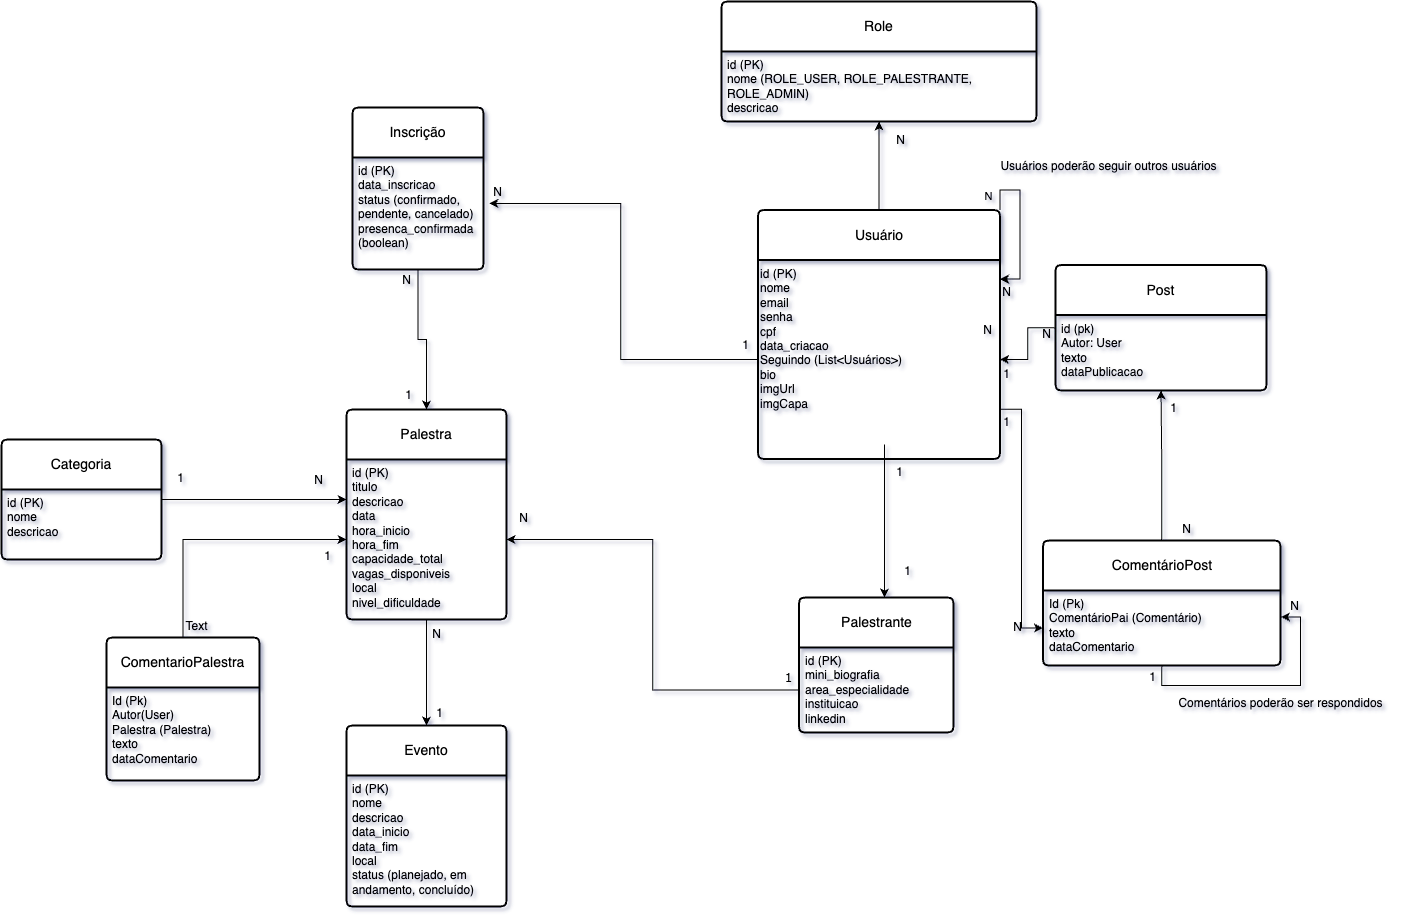

The diagram above was exported from draw.io. Its source (the exported page's mxGraphModel, read from the mxfile embedded in the PNG):
<mxGraphModel dx="1428" dy="772" grid="0" gridSize="10" guides="1" tooltips="1" connect="1" arrows="1" fold="1" page="1" pageScale="1" pageWidth="2600" pageHeight="2200" background="light-dark(#FFFFFF, #283133)" math="0" shadow="1" adaptiveColors="simple">
  <root>
    <mxCell id="0" />
    <mxCell id="1" parent="0" />
    <mxCell id="Ed2miMCtr8tAUeIeLEAW-35" style="edgeStyle=orthogonalEdgeStyle;rounded=0;orthogonalLoop=1;jettySize=auto;html=1;exitX=0.5;exitY=0;exitDx=0;exitDy=0;entryX=0.5;entryY=1;entryDx=0;entryDy=0;labelBackgroundColor=none;fontColor=default;" parent="1" source="v3iIzBqtZPjYQzmKReyp-33" target="Ed2miMCtr8tAUeIeLEAW-8" edge="1">
      <mxGeometry relative="1" as="geometry" />
    </mxCell>
    <mxCell id="v3iIzBqtZPjYQzmKReyp-33" value="Usuário" style="swimlane;childLayout=stackLayout;horizontal=1;startSize=50;horizontalStack=0;rounded=1;fontSize=14;fontStyle=0;strokeWidth=2;resizeParent=0;resizeLast=1;shadow=0;dashed=0;align=center;arcSize=4;whiteSpace=wrap;html=1;labelBackgroundColor=none;" parent="1" vertex="1">
      <mxGeometry x="1019.5" y="648.5" width="242" height="249" as="geometry" />
    </mxCell>
    <mxCell id="Ed2miMCtr8tAUeIeLEAW-2" style="edgeStyle=orthogonalEdgeStyle;rounded=0;orthogonalLoop=1;jettySize=auto;html=1;exitX=0.5;exitY=1;exitDx=0;exitDy=0;labelBackgroundColor=none;fontColor=default;" parent="v3iIzBqtZPjYQzmKReyp-33" source="Ed2miMCtr8tAUeIeLEAW-1" target="Ed2miMCtr8tAUeIeLEAW-1" edge="1">
      <mxGeometry relative="1" as="geometry" />
    </mxCell>
    <mxCell id="31ap0mFz0errjI_vhqmD-36" style="edgeStyle=orthogonalEdgeStyle;rounded=0;orthogonalLoop=1;jettySize=auto;html=1;exitX=1;exitY=0;exitDx=0;exitDy=0;entryX=1;entryY=0.096;entryDx=0;entryDy=0;entryPerimeter=0;labelBackgroundColor=none;fontColor=default;" parent="v3iIzBqtZPjYQzmKReyp-33" source="v3iIzBqtZPjYQzmKReyp-33" target="Ed2miMCtr8tAUeIeLEAW-1" edge="1">
      <mxGeometry relative="1" as="geometry" />
    </mxCell>
    <mxCell id="31ap0mFz0errjI_vhqmD-37" value="N" style="edgeLabel;html=1;align=center;verticalAlign=middle;resizable=0;points=[];labelBackgroundColor=none;" parent="31ap0mFz0errjI_vhqmD-36" vertex="1" connectable="0">
      <mxGeometry x="-0.8091" y="5" relative="1" as="geometry">
        <mxPoint x="-7" as="offset" />
      </mxGeometry>
    </mxCell>
    <mxCell id="Ed2miMCtr8tAUeIeLEAW-1" value="&lt;font style=&quot;color: light-dark(rgb(0, 0, 0), rgb(255, 255, 255));&quot;&gt;id (PK)&lt;br&gt;nome&lt;br&gt;email&lt;br&gt;senha&lt;br&gt;cpf&lt;br&gt;data_criacao&lt;/font&gt;&lt;div&gt;&lt;font style=&quot;color: light-dark(rgb(0, 0, 0), rgb(255, 255, 255));&quot;&gt;Seguindo (List&amp;lt;Usuários&amp;gt;)&lt;/font&gt;&lt;/div&gt;&lt;div&gt;&lt;font style=&quot;color: light-dark(rgb(0, 0, 0), rgb(255, 255, 255));&quot;&gt;bio&lt;/font&gt;&lt;/div&gt;&lt;div&gt;&lt;font style=&quot;color: light-dark(rgb(0, 0, 0), rgb(255, 255, 255));&quot;&gt;imgUrl&lt;/font&gt;&lt;/div&gt;&lt;div&gt;&lt;font style=&quot;color: light-dark(rgb(0, 0, 0), rgb(255, 255, 255));&quot;&gt;imgCapa&amp;nbsp;&lt;/font&gt;&lt;/div&gt;" style="text;whiteSpace=wrap;html=1;labelBackgroundColor=none;" parent="v3iIzBqtZPjYQzmKReyp-33" vertex="1">
      <mxGeometry y="50" width="242" height="199" as="geometry" />
    </mxCell>
    <mxCell id="Ed2miMCtr8tAUeIeLEAW-3" value="Palestrante" style="swimlane;childLayout=stackLayout;horizontal=1;startSize=50;horizontalStack=0;rounded=1;fontSize=14;fontStyle=0;strokeWidth=2;resizeParent=0;resizeLast=1;shadow=0;dashed=0;align=center;arcSize=4;whiteSpace=wrap;html=1;labelBackgroundColor=none;" parent="1" vertex="1">
      <mxGeometry x="1060.5" y="1036" width="154.5" height="135" as="geometry" />
    </mxCell>
    <mxCell id="Ed2miMCtr8tAUeIeLEAW-4" value="id (PK)&lt;br&gt;mini_biografia&lt;br&gt;area_especialidade&lt;br&gt;instituicao&lt;br&gt;linkedin" style="align=left;strokeColor=none;fillColor=none;spacingLeft=4;spacingRight=4;fontSize=12;verticalAlign=top;resizable=0;rotatable=0;part=1;html=1;whiteSpace=wrap;labelBackgroundColor=none;" parent="Ed2miMCtr8tAUeIeLEAW-3" vertex="1">
      <mxGeometry y="50" width="154.5" height="85" as="geometry" />
    </mxCell>
    <mxCell id="Ed2miMCtr8tAUeIeLEAW-7" value="Role" style="swimlane;childLayout=stackLayout;horizontal=1;startSize=50;horizontalStack=0;rounded=1;fontSize=14;fontStyle=0;strokeWidth=2;resizeParent=0;resizeLast=1;shadow=0;dashed=0;align=center;arcSize=4;whiteSpace=wrap;html=1;labelBackgroundColor=none;" parent="1" vertex="1">
      <mxGeometry x="983" y="440" width="315" height="120" as="geometry" />
    </mxCell>
    <mxCell id="Ed2miMCtr8tAUeIeLEAW-8" value="id (PK)&lt;br/&gt;nome (ROLE_USER, ROLE_PALESTRANTE, ROLE_ADMIN)&lt;br/&gt;descricao" style="align=left;strokeColor=none;fillColor=none;spacingLeft=4;spacingRight=4;fontSize=12;verticalAlign=top;resizable=0;rotatable=0;part=1;html=1;whiteSpace=wrap;labelBackgroundColor=none;" parent="Ed2miMCtr8tAUeIeLEAW-7" vertex="1">
      <mxGeometry y="50" width="315" height="70" as="geometry" />
    </mxCell>
    <mxCell id="Ed2miMCtr8tAUeIeLEAW-10" value="Evento" style="swimlane;childLayout=stackLayout;horizontal=1;startSize=50;horizontalStack=0;rounded=1;fontSize=14;fontStyle=0;strokeWidth=2;resizeParent=0;resizeLast=1;shadow=0;dashed=0;align=center;arcSize=4;whiteSpace=wrap;html=1;labelBackgroundColor=none;" parent="1" vertex="1">
      <mxGeometry x="608" y="1164" width="160" height="181" as="geometry" />
    </mxCell>
    <mxCell id="Ed2miMCtr8tAUeIeLEAW-11" value="id (PK)&lt;br/&gt;nome&lt;br/&gt;descricao&lt;br/&gt;data_inicio&lt;br/&gt;data_fim&lt;br/&gt;local&lt;br/&gt;status (planejado, em andamento, concluído)&amp;nbsp;&lt;div&gt;&lt;br/&gt;&lt;/div&gt;" style="align=left;strokeColor=none;fillColor=none;spacingLeft=4;spacingRight=4;fontSize=12;verticalAlign=top;resizable=0;rotatable=0;part=1;html=1;whiteSpace=wrap;labelBackgroundColor=none;" parent="Ed2miMCtr8tAUeIeLEAW-10" vertex="1">
      <mxGeometry y="50" width="160" height="131" as="geometry" />
    </mxCell>
    <mxCell id="Ed2miMCtr8tAUeIeLEAW-12" value="Palestra" style="swimlane;childLayout=stackLayout;horizontal=1;startSize=50;horizontalStack=0;rounded=1;fontSize=14;fontStyle=0;strokeWidth=2;resizeParent=0;resizeLast=1;shadow=0;dashed=0;align=center;arcSize=4;whiteSpace=wrap;html=1;labelBackgroundColor=none;" parent="1" vertex="1">
      <mxGeometry x="608" y="848" width="160" height="210" as="geometry" />
    </mxCell>
    <mxCell id="Ed2miMCtr8tAUeIeLEAW-13" value="id (PK)&lt;br&gt;titulo&lt;br&gt;descricao&lt;br&gt;data&lt;br&gt;hora_inicio&lt;br&gt;hora_fim&lt;br&gt;capacidade_total&lt;br&gt;vagas_disponiveis&lt;br&gt;local&lt;br&gt;nivel_dificuldade&lt;div&gt;&lt;br/&gt;&lt;/div&gt;" style="align=left;strokeColor=none;fillColor=none;spacingLeft=4;spacingRight=4;fontSize=12;verticalAlign=top;resizable=0;rotatable=0;part=1;html=1;whiteSpace=wrap;labelBackgroundColor=none;" parent="Ed2miMCtr8tAUeIeLEAW-12" vertex="1">
      <mxGeometry y="50" width="160" height="160" as="geometry" />
    </mxCell>
    <mxCell id="Ed2miMCtr8tAUeIeLEAW-46" style="edgeStyle=orthogonalEdgeStyle;rounded=0;orthogonalLoop=1;jettySize=auto;html=1;entryX=0;entryY=0.25;entryDx=0;entryDy=0;labelBackgroundColor=none;fontColor=default;" parent="1" source="Ed2miMCtr8tAUeIeLEAW-14" target="Ed2miMCtr8tAUeIeLEAW-13" edge="1">
      <mxGeometry relative="1" as="geometry" />
    </mxCell>
    <mxCell id="Ed2miMCtr8tAUeIeLEAW-14" value="Categoria" style="swimlane;childLayout=stackLayout;horizontal=1;startSize=50;horizontalStack=0;rounded=1;fontSize=14;fontStyle=0;strokeWidth=2;resizeParent=0;resizeLast=1;shadow=0;dashed=0;align=center;arcSize=4;whiteSpace=wrap;html=1;labelBackgroundColor=none;" parent="1" vertex="1">
      <mxGeometry x="263" y="878" width="160" height="120" as="geometry" />
    </mxCell>
    <mxCell id="Ed2miMCtr8tAUeIeLEAW-15" value="id (PK)&amp;nbsp;&lt;div&gt;nome&amp;nbsp;&lt;/div&gt;&lt;div&gt;descricao&lt;/div&gt;" style="align=left;strokeColor=none;fillColor=none;spacingLeft=4;spacingRight=4;fontSize=12;verticalAlign=top;resizable=0;rotatable=0;part=1;html=1;whiteSpace=wrap;labelBackgroundColor=none;" parent="Ed2miMCtr8tAUeIeLEAW-14" vertex="1">
      <mxGeometry y="50" width="160" height="70" as="geometry" />
    </mxCell>
    <mxCell id="Ed2miMCtr8tAUeIeLEAW-17" value="Inscrição" style="swimlane;childLayout=stackLayout;horizontal=1;startSize=50;horizontalStack=0;rounded=1;fontSize=14;fontStyle=0;strokeWidth=2;resizeParent=0;resizeLast=1;shadow=0;dashed=0;align=center;arcSize=4;whiteSpace=wrap;html=1;labelBackgroundColor=none;" parent="1" vertex="1">
      <mxGeometry x="614" y="546" width="131" height="162" as="geometry" />
    </mxCell>
    <mxCell id="Ed2miMCtr8tAUeIeLEAW-18" value="id (PK)&lt;br&gt;data_inscricao&lt;br&gt;status (confirmado, pendente, cancelado)&lt;br&gt;presenca_confirmada (boolean)" style="align=left;strokeColor=none;fillColor=none;spacingLeft=4;spacingRight=4;fontSize=12;verticalAlign=top;resizable=0;rotatable=0;part=1;html=1;whiteSpace=wrap;labelBackgroundColor=none;" parent="Ed2miMCtr8tAUeIeLEAW-17" vertex="1">
      <mxGeometry y="50" width="131" height="112" as="geometry" />
    </mxCell>
    <mxCell id="Ed2miMCtr8tAUeIeLEAW-21" style="edgeStyle=orthogonalEdgeStyle;rounded=0;orthogonalLoop=1;jettySize=auto;html=1;exitX=0;exitY=0.5;exitDx=0;exitDy=0;entryX=1;entryY=0.5;entryDx=0;entryDy=0;labelBackgroundColor=none;fontColor=default;" parent="1" source="Ed2miMCtr8tAUeIeLEAW-4" target="Ed2miMCtr8tAUeIeLEAW-13" edge="1">
      <mxGeometry relative="1" as="geometry" />
    </mxCell>
    <mxCell id="Ed2miMCtr8tAUeIeLEAW-22" value="1" style="text;html=1;align=center;verticalAlign=middle;resizable=0;points=[];autosize=1;strokeColor=none;fillColor=none;strokeWidth=7;perimeterSpacing=3;spacingTop=2;spacing=9;fontFamily=Verdana;labelBackgroundColor=none;" parent="1" vertex="1">
      <mxGeometry x="1030" y="1096" width="40" height="40" as="geometry" />
    </mxCell>
    <mxCell id="Ed2miMCtr8tAUeIeLEAW-23" value="N" style="text;html=1;align=center;verticalAlign=middle;resizable=0;points=[];autosize=1;strokeColor=none;fillColor=none;labelBackgroundColor=none;" parent="1" vertex="1">
      <mxGeometry x="771" y="944" width="27" height="26" as="geometry" />
    </mxCell>
    <mxCell id="Ed2miMCtr8tAUeIeLEAW-29" style="edgeStyle=orthogonalEdgeStyle;rounded=0;orthogonalLoop=1;jettySize=auto;html=1;exitX=0.5;exitY=1;exitDx=0;exitDy=0;labelBackgroundColor=none;fontColor=default;" parent="1" source="Ed2miMCtr8tAUeIeLEAW-13" target="Ed2miMCtr8tAUeIeLEAW-10" edge="1">
      <mxGeometry relative="1" as="geometry" />
    </mxCell>
    <mxCell id="Ed2miMCtr8tAUeIeLEAW-30" value="1" style="text;html=1;align=center;verticalAlign=middle;resizable=0;points=[];autosize=1;strokeColor=none;fillColor=none;labelBackgroundColor=none;" parent="1" vertex="1">
      <mxGeometry x="688" y="1139" width="25" height="26" as="geometry" />
    </mxCell>
    <mxCell id="Ed2miMCtr8tAUeIeLEAW-31" value="N" style="text;html=1;align=center;verticalAlign=middle;resizable=0;points=[];autosize=1;strokeColor=none;fillColor=none;labelBackgroundColor=none;" parent="1" vertex="1">
      <mxGeometry x="684" y="1060" width="27" height="26" as="geometry" />
    </mxCell>
    <mxCell id="Ed2miMCtr8tAUeIeLEAW-33" value="1" style="text;html=1;align=center;verticalAlign=middle;resizable=0;points=[];autosize=1;strokeColor=none;fillColor=none;labelBackgroundColor=none;" parent="1" vertex="1">
      <mxGeometry x="657" y="821" width="25" height="26" as="geometry" />
    </mxCell>
    <mxCell id="Ed2miMCtr8tAUeIeLEAW-34" value="1" style="text;html=1;align=center;verticalAlign=middle;resizable=0;points=[];autosize=1;strokeColor=none;fillColor=none;labelBackgroundColor=none;" parent="1" vertex="1">
      <mxGeometry x="994.5" y="771" width="25" height="26" as="geometry" />
    </mxCell>
    <mxCell id="Ed2miMCtr8tAUeIeLEAW-36" value="N" style="text;html=1;align=center;verticalAlign=middle;resizable=0;points=[];autosize=1;strokeColor=none;fillColor=none;labelBackgroundColor=none;" parent="1" vertex="1">
      <mxGeometry x="1254" y="718" width="27" height="26" as="geometry" />
    </mxCell>
    <mxCell id="Ed2miMCtr8tAUeIeLEAW-37" value="N" style="text;html=1;align=center;verticalAlign=middle;resizable=0;points=[];autosize=1;strokeColor=none;fillColor=none;labelBackgroundColor=none;" parent="1" vertex="1">
      <mxGeometry x="1148" y="566" width="27" height="26" as="geometry" />
    </mxCell>
    <mxCell id="Ed2miMCtr8tAUeIeLEAW-39" style="edgeStyle=orthogonalEdgeStyle;rounded=0;orthogonalLoop=1;jettySize=auto;html=1;entryX=1.044;entryY=0.411;entryDx=0;entryDy=0;entryPerimeter=0;labelBackgroundColor=none;fontColor=default;" parent="1" source="Ed2miMCtr8tAUeIeLEAW-1" target="Ed2miMCtr8tAUeIeLEAW-18" edge="1">
      <mxGeometry relative="1" as="geometry" />
    </mxCell>
    <mxCell id="Ed2miMCtr8tAUeIeLEAW-40" value="N" style="text;html=1;align=center;verticalAlign=middle;resizable=0;points=[];autosize=1;strokeColor=none;fillColor=none;labelBackgroundColor=none;" parent="1" vertex="1">
      <mxGeometry x="745" y="618" width="27" height="26" as="geometry" />
    </mxCell>
    <mxCell id="Ed2miMCtr8tAUeIeLEAW-44" style="edgeStyle=orthogonalEdgeStyle;rounded=0;orthogonalLoop=1;jettySize=auto;html=1;exitX=0.5;exitY=1;exitDx=0;exitDy=0;entryX=0.5;entryY=0;entryDx=0;entryDy=0;labelBackgroundColor=none;fontColor=default;" parent="1" source="Ed2miMCtr8tAUeIeLEAW-18" target="Ed2miMCtr8tAUeIeLEAW-12" edge="1">
      <mxGeometry relative="1" as="geometry" />
    </mxCell>
    <mxCell id="Ed2miMCtr8tAUeIeLEAW-45" value="N" style="text;html=1;align=center;verticalAlign=middle;resizable=0;points=[];autosize=1;strokeColor=none;fillColor=none;labelBackgroundColor=none;" parent="1" vertex="1">
      <mxGeometry x="654" y="706" width="27" height="26" as="geometry" />
    </mxCell>
    <mxCell id="Ed2miMCtr8tAUeIeLEAW-47" value="1" style="text;html=1;align=center;verticalAlign=middle;resizable=0;points=[];autosize=1;strokeColor=none;fillColor=none;labelBackgroundColor=none;" parent="1" vertex="1">
      <mxGeometry x="429" y="904" width="25" height="26" as="geometry" />
    </mxCell>
    <mxCell id="Ed2miMCtr8tAUeIeLEAW-48" value="N" style="text;html=1;align=center;verticalAlign=middle;resizable=0;points=[];autosize=1;strokeColor=none;fillColor=none;labelBackgroundColor=none;" parent="1" vertex="1">
      <mxGeometry x="566" y="906" width="27" height="26" as="geometry" />
    </mxCell>
    <mxCell id="Ed2miMCtr8tAUeIeLEAW-49" style="edgeStyle=orthogonalEdgeStyle;rounded=0;orthogonalLoop=1;jettySize=auto;html=1;exitX=0.5;exitY=1;exitDx=0;exitDy=0;entryX=0.5;entryY=0;entryDx=0;entryDy=0;labelBackgroundColor=none;fontColor=default;" parent="1" edge="1">
      <mxGeometry relative="1" as="geometry">
        <mxPoint x="1146" y="883" as="sourcePoint" />
        <mxPoint x="1146" y="1035.9999999999998" as="targetPoint" />
      </mxGeometry>
    </mxCell>
    <mxCell id="Ed2miMCtr8tAUeIeLEAW-50" value="1" style="text;html=1;align=center;verticalAlign=middle;resizable=0;points=[];autosize=1;strokeColor=none;fillColor=none;labelBackgroundColor=none;" parent="1" vertex="1">
      <mxGeometry x="1148" y="897.5" width="25" height="26" as="geometry" />
    </mxCell>
    <mxCell id="Ed2miMCtr8tAUeIeLEAW-52" value="1" style="text;html=1;align=center;verticalAlign=middle;resizable=0;points=[];autosize=1;strokeColor=none;fillColor=none;labelBackgroundColor=none;" parent="1" vertex="1">
      <mxGeometry x="1156" y="997" width="25" height="26" as="geometry" />
    </mxCell>
    <mxCell id="31ap0mFz0errjI_vhqmD-3" value="" style="edgeStyle=orthogonalEdgeStyle;rounded=0;orthogonalLoop=1;jettySize=auto;html=1;labelBackgroundColor=none;fontColor=default;" parent="1" source="31ap0mFz0errjI_vhqmD-1" target="Ed2miMCtr8tAUeIeLEAW-1" edge="1">
      <mxGeometry relative="1" as="geometry" />
    </mxCell>
    <mxCell id="31ap0mFz0errjI_vhqmD-1" value="Post" style="swimlane;childLayout=stackLayout;horizontal=1;startSize=50;horizontalStack=0;rounded=1;fontSize=14;fontStyle=0;strokeWidth=2;resizeParent=0;resizeLast=1;shadow=0;dashed=0;align=center;arcSize=4;whiteSpace=wrap;html=1;labelBackgroundColor=none;" parent="1" vertex="1">
      <mxGeometry x="1317" y="703.5" width="211" height="125.5" as="geometry" />
    </mxCell>
    <mxCell id="31ap0mFz0errjI_vhqmD-2" value="id (pk)&lt;div&gt;Autor: User&lt;/div&gt;&lt;div&gt;texto&lt;/div&gt;&lt;div&gt;dataPublicacao&lt;/div&gt;" style="align=left;strokeColor=none;fillColor=none;spacingLeft=4;spacingRight=4;fontSize=12;verticalAlign=top;resizable=0;rotatable=0;part=1;html=1;whiteSpace=wrap;labelBackgroundColor=none;" parent="31ap0mFz0errjI_vhqmD-1" vertex="1">
      <mxGeometry y="50" width="211" height="75.5" as="geometry" />
    </mxCell>
    <mxCell id="31ap0mFz0errjI_vhqmD-4" value="N" style="text;html=1;align=center;verticalAlign=middle;resizable=0;points=[];autosize=1;strokeColor=none;fillColor=none;labelBackgroundColor=none;" parent="1" vertex="1">
      <mxGeometry x="1294" y="760" width="27" height="26" as="geometry" />
    </mxCell>
    <mxCell id="31ap0mFz0errjI_vhqmD-5" value="1" style="text;html=1;align=center;verticalAlign=middle;resizable=0;points=[];autosize=1;strokeColor=none;fillColor=none;labelBackgroundColor=none;" parent="1" vertex="1">
      <mxGeometry x="1255" y="800" width="25" height="26" as="geometry" />
    </mxCell>
    <mxCell id="31ap0mFz0errjI_vhqmD-8" style="edgeStyle=orthogonalEdgeStyle;rounded=0;orthogonalLoop=1;jettySize=auto;html=1;labelBackgroundColor=none;fontColor=default;" parent="1" source="31ap0mFz0errjI_vhqmD-6" target="31ap0mFz0errjI_vhqmD-2" edge="1">
      <mxGeometry relative="1" as="geometry" />
    </mxCell>
    <mxCell id="31ap0mFz0errjI_vhqmD-6" value="ComentárioPost" style="swimlane;childLayout=stackLayout;horizontal=1;startSize=50;horizontalStack=0;rounded=1;fontSize=14;fontStyle=0;strokeWidth=2;resizeParent=0;resizeLast=1;shadow=0;dashed=0;align=center;arcSize=4;whiteSpace=wrap;html=1;labelBackgroundColor=none;" parent="1" vertex="1">
      <mxGeometry x="1304.5" y="979" width="237.5" height="125" as="geometry" />
    </mxCell>
    <mxCell id="31ap0mFz0errjI_vhqmD-7" value="Id (Pk)&lt;div&gt;ComentárioPai (Comentário)&lt;/div&gt;&lt;div&gt;texto&lt;/div&gt;&lt;div&gt;dataComentario&lt;/div&gt;" style="align=left;strokeColor=none;fillColor=none;spacingLeft=4;spacingRight=4;fontSize=12;verticalAlign=top;resizable=0;rotatable=0;part=1;html=1;whiteSpace=wrap;labelBackgroundColor=none;" parent="31ap0mFz0errjI_vhqmD-6" vertex="1">
      <mxGeometry y="50" width="237.5" height="75" as="geometry" />
    </mxCell>
    <mxCell id="31ap0mFz0errjI_vhqmD-21" style="edgeStyle=orthogonalEdgeStyle;rounded=0;orthogonalLoop=1;jettySize=auto;html=1;exitX=0.5;exitY=1;exitDx=0;exitDy=0;entryX=1.002;entryY=0.353;entryDx=0;entryDy=0;entryPerimeter=0;labelBackgroundColor=none;fontColor=default;" parent="31ap0mFz0errjI_vhqmD-6" source="31ap0mFz0errjI_vhqmD-7" target="31ap0mFz0errjI_vhqmD-7" edge="1">
      <mxGeometry relative="1" as="geometry" />
    </mxCell>
    <mxCell id="31ap0mFz0errjI_vhqmD-9" value="1" style="text;html=1;align=center;verticalAlign=middle;resizable=0;points=[];autosize=1;strokeColor=none;fillColor=none;labelBackgroundColor=none;" parent="1" vertex="1">
      <mxGeometry x="1422" y="834" width="25" height="26" as="geometry" />
    </mxCell>
    <mxCell id="31ap0mFz0errjI_vhqmD-10" value="N" style="text;html=1;align=center;verticalAlign=middle;resizable=0;points=[];autosize=1;strokeColor=none;fillColor=none;labelBackgroundColor=none;" parent="1" vertex="1">
      <mxGeometry x="1434" y="955" width="27" height="26" as="geometry" />
    </mxCell>
    <mxCell id="31ap0mFz0errjI_vhqmD-12" style="edgeStyle=orthogonalEdgeStyle;rounded=0;orthogonalLoop=1;jettySize=auto;html=1;exitX=1;exitY=0.75;exitDx=0;exitDy=0;entryX=0;entryY=0.5;entryDx=0;entryDy=0;labelBackgroundColor=none;fontColor=default;" parent="1" source="Ed2miMCtr8tAUeIeLEAW-1" target="31ap0mFz0errjI_vhqmD-7" edge="1">
      <mxGeometry relative="1" as="geometry" />
    </mxCell>
    <mxCell id="31ap0mFz0errjI_vhqmD-13" value="N" style="text;html=1;align=center;verticalAlign=middle;resizable=0;points=[];autosize=1;strokeColor=none;fillColor=none;labelBackgroundColor=none;" parent="1" vertex="1">
      <mxGeometry x="1265" y="1053" width="27" height="26" as="geometry" />
    </mxCell>
    <mxCell id="31ap0mFz0errjI_vhqmD-14" value="1" style="text;html=1;align=center;verticalAlign=middle;resizable=0;points=[];autosize=1;strokeColor=none;fillColor=none;labelBackgroundColor=none;" parent="1" vertex="1">
      <mxGeometry x="1255" y="848" width="25" height="26" as="geometry" />
    </mxCell>
    <mxCell id="31ap0mFz0errjI_vhqmD-22" value="N" style="text;html=1;align=center;verticalAlign=middle;resizable=0;points=[];autosize=1;strokeColor=none;fillColor=none;labelBackgroundColor=none;" parent="1" vertex="1">
      <mxGeometry x="1542" y="1032" width="27" height="26" as="geometry" />
    </mxCell>
    <mxCell id="31ap0mFz0errjI_vhqmD-24" value="1" style="text;html=1;align=center;verticalAlign=middle;resizable=0;points=[];autosize=1;strokeColor=none;fillColor=none;labelBackgroundColor=none;" parent="1" vertex="1">
      <mxGeometry x="1401" y="1103" width="25" height="26" as="geometry" />
    </mxCell>
    <mxCell id="31ap0mFz0errjI_vhqmD-30" style="edgeStyle=orthogonalEdgeStyle;rounded=0;orthogonalLoop=1;jettySize=auto;html=1;exitX=0.5;exitY=0;exitDx=0;exitDy=0;entryX=0;entryY=0.5;entryDx=0;entryDy=0;labelBackgroundColor=none;fontColor=default;" parent="1" source="31ap0mFz0errjI_vhqmD-27" target="Ed2miMCtr8tAUeIeLEAW-13" edge="1">
      <mxGeometry relative="1" as="geometry" />
    </mxCell>
    <mxCell id="31ap0mFz0errjI_vhqmD-27" value="ComentarioPalestra" style="swimlane;childLayout=stackLayout;horizontal=1;startSize=50;horizontalStack=0;rounded=1;fontSize=14;fontStyle=0;strokeWidth=2;resizeParent=0;resizeLast=1;shadow=0;dashed=0;align=center;arcSize=4;whiteSpace=wrap;html=1;labelBackgroundColor=none;" parent="1" vertex="1">
      <mxGeometry x="368" y="1076" width="153" height="143" as="geometry" />
    </mxCell>
    <mxCell id="31ap0mFz0errjI_vhqmD-28" value="Id (Pk)&lt;div&gt;Autor(User)&lt;/div&gt;&lt;div&gt;Palestra (Palestra)&lt;/div&gt;&lt;div&gt;texto&lt;/div&gt;&lt;div&gt;dataComentario&lt;/div&gt;" style="align=left;strokeColor=none;fillColor=none;spacingLeft=4;spacingRight=4;fontSize=12;verticalAlign=top;resizable=0;rotatable=0;part=1;html=1;whiteSpace=wrap;labelBackgroundColor=none;" parent="31ap0mFz0errjI_vhqmD-27" vertex="1">
      <mxGeometry y="50" width="153" height="93" as="geometry" />
    </mxCell>
    <mxCell id="31ap0mFz0errjI_vhqmD-31" value="1" style="text;html=1;align=center;verticalAlign=middle;resizable=0;points=[];autosize=1;strokeColor=none;fillColor=none;labelBackgroundColor=none;" parent="1" vertex="1">
      <mxGeometry x="576" y="982" width="25" height="26" as="geometry" />
    </mxCell>
    <mxCell id="31ap0mFz0errjI_vhqmD-32" value="Text" style="text;html=1;align=center;verticalAlign=middle;resizable=0;points=[];autosize=1;strokeColor=none;fillColor=none;labelBackgroundColor=none;" parent="1" vertex="1">
      <mxGeometry x="438" y="1052" width="40" height="26" as="geometry" />
    </mxCell>
    <mxCell id="31ap0mFz0errjI_vhqmD-38" value="N" style="text;html=1;align=center;verticalAlign=middle;resizable=0;points=[];autosize=1;strokeColor=none;fillColor=none;labelBackgroundColor=none;" parent="1" vertex="1">
      <mxGeometry x="1235" y="756" width="27" height="26" as="geometry" />
    </mxCell>
    <mxCell id="31ap0mFz0errjI_vhqmD-40" value="Comentários poderão ser respondidos" style="text;html=1;align=center;verticalAlign=middle;resizable=0;points=[];autosize=1;strokeColor=none;fillColor=none;labelBackgroundColor=none;" parent="1" vertex="1">
      <mxGeometry x="1431" y="1129" width="222" height="26" as="geometry" />
    </mxCell>
    <mxCell id="31ap0mFz0errjI_vhqmD-41" value="Usuários poderão seguir outros usuários" style="text;html=1;align=center;verticalAlign=middle;resizable=0;points=[];autosize=1;strokeColor=none;fillColor=none;labelBackgroundColor=none;" parent="1" vertex="1">
      <mxGeometry x="1253" y="592" width="234" height="26" as="geometry" />
    </mxCell>
  </root>
</mxGraphModel>